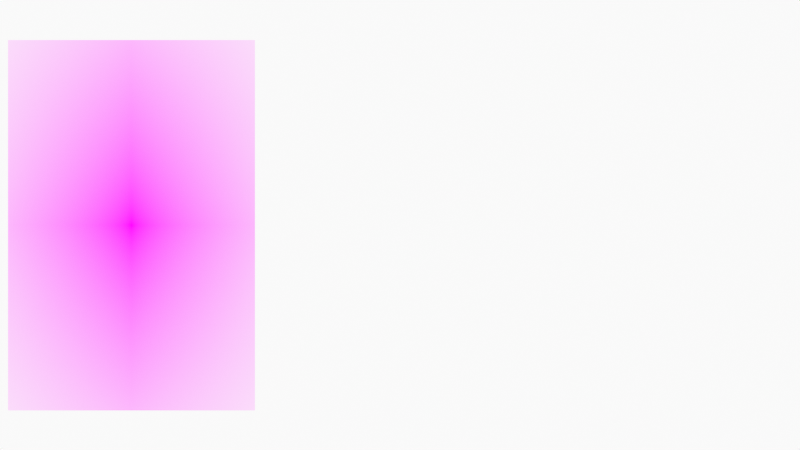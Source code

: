 # Source: FaceSpeedDrawing.blend  (saved by Blender 3.1.7; exported with 4.5.12 LTS)
import bpy
from mathutils import Matrix  # noqa: F401  (used for matrix-valued properties, if any)

bpy.ops.wm.read_factory_settings(use_empty=True)
scene = bpy.context.scene
scene.name = 'Scene'

# ---- collections
col_collection = bpy.data.collections.new('Collection'); scene.collection.children.link(col_collection)
col_camera = bpy.data.collections.new('Camera'); scene.collection.children.link(col_camera)

# ---- images (referenced by path relative to the original .blend; pixels are not part of the script)
import os
ASSET_DIR = os.environ.get("B2B_ASSET_DIR", "")  # directory of the original .blend (textures are referenced by path, not embedded)
HERE = os.path.dirname(os.path.abspath(__file__))  # packed textures are extracted next to this script under _unpacked/

def load_image(name, relpath, width, height, colorspace="sRGB"):
    """Load a texture the original file referenced (path relative to the .blend, or extracted next to this script)."""
    p = next((c for c in (os.path.join(HERE, relpath), os.path.join(ASSET_DIR, relpath)) if relpath and os.path.exists(c)), "")
    if p:
        img = bpy.data.images.load(p, check_existing=True)
        img.name = name
    else:  # same state as the original file: an image datablock whose file is absent (Cycles renders it pink)
        img = bpy.data.images.new(name, width, height)
        img.source = "FILE"
        img.filepath = "//" + (relpath or name)
    img.colorspace_settings.name = colorspace
    return img
img_53d36704_1c6a_4604_8d72_0f4b0a32cb88_adult_athlete_business_697 = load_image('53d36704-1c6a-4604-8d72-0f4b0a32cb88-adult-athlete-business-697', '53d36704-1c6a-4604-8d72-0f4b0a32cb88-adult-athlete-business-697509_20181128102220-8f2813bb-f944-4f8b-9cbe-e318b5220486.jpg', 1024, 1024, 'sRGB')

# ---- materials (node trees are filled in below, after node groups)
mat_solid_stroke = bpy.data.materials.new('Solid Stroke')
mat_solid_stroke.use_transparent_shadow = False
mat_squares_stroke = bpy.data.materials.new('Squares Stroke')
mat_squares_stroke.use_transparent_shadow = False
mat_solid_fill = bpy.data.materials.new('Solid Fill')
mat_solid_fill.use_transparent_shadow = False
mat_dots_stroke = bpy.data.materials.new('Dots Stroke')
mat_dots_stroke.use_transparent_shadow = False
mat_53d36704_1c6a_4604_8d72_0f4b0a32cb88_adult_athlete_business_697 = bpy.data.materials.new('53d36704-1c6a-4604-8d72-0f4b0a32cb88-adult-athlete-business-697')
mat_53d36704_1c6a_4604_8d72_0f4b0a32cb88_adult_athlete_business_697.surface_render_method = 'BLENDED'
mat_53d36704_1c6a_4604_8d72_0f4b0a32cb88_adult_athlete_business_697.blend_method = 'BLEND'
mat_53d36704_1c6a_4604_8d72_0f4b0a32cb88_adult_athlete_business_697.use_transparent_shadow = False

# ---- node groups
ng_iap_shadeless = bpy.data.node_groups.new('IAP_SHADELESS', 'ShaderNodeTree')
_s = ng_iap_shadeless.interface.new_socket(name='Shader', in_out='OUTPUT', socket_type='NodeSocketShader')
_s = ng_iap_shadeless.interface.new_socket(name='Color', in_out='INPUT', socket_type='NodeSocketColor')
_N = ng_iap_shadeless.nodes; _L = ng_iap_shadeless.links
n0 = _N.new('NodeGroupOutput'); n0.name = 'Group Output'; n0.location = (0, 0)
n1 = _N.new('NodeGroupInput'); n1.name = 'Group Input'; n1.location = (-600, -240)
n2 = _N.new('ShaderNodeBsdfDiffuse'); n2.name = 'Diffuse BSDF'; n2.location = (-400, -60)
n3 = _N.new('ShaderNodeEmission'); n3.name = 'Emission'; n3.location = (-400, -240)
n4 = _N.new('ShaderNodeLightPath'); n4.name = 'Light Path'; n4.location = (-1200, 30)
n5 = _N.new('ShaderNodeMath'); n5.name = 'Math'; n5.location = (-800, 30)
n5.label = 'Bounce Count'
n5.operation = 'SUBTRACT'
n6 = _N.new('ShaderNodeMath'); n6.name = 'Math.001'; n6.location = (-600, 30)
n6.label = 'Camera or Refracted'
n6.operation = 'SUBTRACT'
n6.inputs[0].default_value = 1.0
n7 = _N.new('ShaderNodeMath'); n7.name = 'Math.002'; n7.location = (-1000, 390)
n7.label = 'Limit Reflections'
n7.operation = 'SUBTRACT'
n7.inputs[0].default_value = 2.0
n8 = _N.new('ShaderNodeMath'); n8.name = 'Math.003'; n8.location = (-800, 300)
n8.label = 'Camera Ray to Glossy'
n8.operation = 'MULTIPLY'
n9 = _N.new('ShaderNodeMath'); n9.name = 'Math.004'; n9.location = (-600, 210)
n9.label = 'Shadow or Reflection?'
n9.operation = 'MAXIMUM'
n10 = _N.new('ShaderNodeMath'); n10.name = 'Math.005'; n10.location = (-400, 120)
n10.label = 'Shadow, Reflect or Refract?'
n10.operation = 'MAXIMUM'
n11 = _N.new('ShaderNodeMixShader'); n11.name = 'Mix Shader'; n11.location = (-200, 0)
_L.new(n1.outputs[0], n2.inputs[0])
_L.new(n1.outputs[0], n3.inputs[0])
_L.new(n4.outputs[9], n5.inputs[0])
_L.new(n4.outputs[13], n5.inputs[1])
_L.new(n5.outputs[0], n6.inputs[1])
_L.new(n4.outputs[9], n7.inputs[1])
_L.new(n7.outputs[0], n8.inputs[0])
_L.new(n4.outputs[3], n8.inputs[1])
_L.new(n8.outputs[0], n9.inputs[0])
_L.new(n4.outputs[1], n9.inputs[1])
_L.new(n9.outputs[0], n10.inputs[0])
_L.new(n6.outputs[0], n10.inputs[1])
_L.new(n10.outputs[0], n11.inputs[0])
_L.new(n2.outputs[0], n11.inputs[1])
_L.new(n3.outputs[0], n11.inputs[2])
_L.new(n11.outputs[0], n0.inputs[0])
n0.is_active_output = True

# ---- material node trees
mat_dots_stroke.use_nodes = True; mat_dots_stroke.node_tree.nodes.clear()
_N = mat_dots_stroke.node_tree.nodes; _L = mat_dots_stroke.node_tree.links
n0 = _N.new('ShaderNodeOutputMaterial'); n0.name = 'Material Output'; n0.location = (300, 300)
n1 = _N.new('ShaderNodeBsdfPrincipled'); n1.name = 'Principled BSDF'; n1.location = (10, 300)
n1.distribution = 'GGX'
n1.subsurface_method = 'RANDOM_WALK_SKIN'
n1.inputs[2].default_value = 0.4
n1.inputs[3].default_value = 1.45
n1.inputs[27].default_value = (0.0, 0.0, 0.0, 1.0)
n1.inputs[28].default_value = 1.0
_L.new(n1.outputs[0], n0.inputs[0])
n0.is_active_output = True
mat_53d36704_1c6a_4604_8d72_0f4b0a32cb88_adult_athlete_business_697.use_nodes = True; mat_53d36704_1c6a_4604_8d72_0f4b0a32cb88_adult_athlete_business_697.node_tree.nodes.clear()
_N = mat_53d36704_1c6a_4604_8d72_0f4b0a32cb88_adult_athlete_business_697.node_tree.nodes; _L = mat_53d36704_1c6a_4604_8d72_0f4b0a32cb88_adult_athlete_business_697.node_tree.links
n0 = _N.new('ShaderNodeOutputMaterial'); n0.name = 'Material Output'; n0.location = (300, 300)
n1 = _N.new('ShaderNodeTexImage'); n1.name = 'Image Texture'; n1.location = (-400, 60)
n1.image = img_53d36704_1c6a_4604_8d72_0f4b0a32cb88_adult_athlete_business_697
n1.extension = 'CLIP'
n2 = _N.new('ShaderNodeGroup'); n2.name = 'Group'; n2.location = (-200, 60)
n2.node_tree = ng_iap_shadeless
n3 = _N.new('ShaderNodeBsdfTransparent'); n3.name = 'Transparent BSDF'; n3.location = (-200, 240)
n4 = _N.new('ShaderNodeMixShader'); n4.name = 'Mix Shader'; n4.location = (0, 300)
_L.new(n1.outputs[0], n2.inputs[0])
_L.new(n1.outputs[1], n4.inputs[0])
_L.new(n3.outputs[0], n4.inputs[1])
_L.new(n2.outputs[0], n4.inputs[2])
_L.new(n4.outputs[0], n0.inputs[0])
n0.is_active_output = True

# ---- world
world_world = bpy.data.worlds.new('World'); scene.world = world_world
world_world.use_nodes = True; world_world.node_tree.nodes.clear()
_N = world_world.node_tree.nodes; _L = world_world.node_tree.links
n0 = _N.new('ShaderNodeOutputWorld'); n0.name = 'World Output'; n0.location = (300, 300)
n1 = _N.new('ShaderNodeBackground'); n1.name = 'Background'; n1.location = (10, 300)
n1.inputs[0].default_value = (0.9513, 0.9513, 0.9513, 1.0)
_L.new(n1.outputs[0], n0.inputs[0])
n0.is_active_output = True
world_world.color = (0.9513, 0.9513, 0.9513)
world_world.use_sun_shadow = False
world_world.sun_shadow_jitter_overblur = 0.0

# ---- cameras
cam_camera = bpy.data.cameras.new('Camera')
cam_camera.display_size = 2.0

# ---- meshes
me_53d36704_1c6a_4604_8d72_0f4b0a32cb88_adult_athlete_business_697 = bpy.data.meshes.new('53d36704-1c6a-4604-8d72-0f4b0a32cb88-adult-athlete-business-697')
me_53d36704_1c6a_4604_8d72_0f4b0a32cb88_adult_athlete_business_697.from_pydata([(-0.3333, -0.5, 0.0), (0.3333, -0.5, 0.0), (-0.3333, 0.5, 0.0), (0.3333, 0.5, 0.0)], [], [(0, 1, 3, 2)])
_uv = me_53d36704_1c6a_4604_8d72_0f4b0a32cb88_adult_athlete_business_697.uv_layers.new(name='UVMap')
_uv.uv.foreach_set('vector', [0.0, 0.0, 1.0, 0.0, 1.0, 1.0, 0.0, 1.0])
me_53d36704_1c6a_4604_8d72_0f4b0a32cb88_adult_athlete_business_697.materials.append(mat_53d36704_1c6a_4604_8d72_0f4b0a32cb88_adult_athlete_business_697)
me_53d36704_1c6a_4604_8d72_0f4b0a32cb88_adult_athlete_business_697.use_remesh_fix_poles = True
me_53d36704_1c6a_4604_8d72_0f4b0a32cb88_adult_athlete_business_697.use_remesh_preserve_attributes = False
me_53d36704_1c6a_4604_8d72_0f4b0a32cb88_adult_athlete_business_697.update()

# ---- objects
ob_stroke = bpy.data.objects.new('Stroke', None)
ob_53d36704_1c6a_4604_8d72_0f4b0a32cb88_adult_athlete_business_697 = bpy.data.objects.new('53d36704-1c6a-4604-8d72-0f4b0a32cb88-adult-athlete-business-697', me_53d36704_1c6a_4604_8d72_0f4b0a32cb88_adult_athlete_business_697)
ob_camera = bpy.data.objects.new('Camera', cam_camera)

# ---- transforms, parenting, visibility, modifiers, constraints
ob_stroke.location = (0.0, 0.0, 0.0)
ob_stroke.empty_display_size = 0.2
ob_stroke.empty_image_offset = (0.0, 0.0)
ob_stroke.empty_image_side = 'FRONT'
ob_stroke.use_grease_pencil_lights = True
ob_stroke.lineart.crease_threshold = 0.0
ob_53d36704_1c6a_4604_8d72_0f4b0a32cb88_adult_athlete_business_697.location = (-2.9, 0.0, 0.0)
ob_53d36704_1c6a_4604_8d72_0f4b0a32cb88_adult_athlete_business_697.rotation_euler = (1.571, 0.0, 0.0)
ob_53d36704_1c6a_4604_8d72_0f4b0a32cb88_adult_athlete_business_697.scale = (4.0, 4.0, 4.0)
ob_camera.location = (0.0, -12.0, 0.0)
ob_camera.rotation_euler = (1.571, -0.0, -0.0)
ob_camera.empty_image_side = 'FRONT'
ob_camera.lineart.crease_threshold = 0.0

# ---- collection membership
col_collection.objects.link(ob_stroke)
col_collection.objects.link(ob_53d36704_1c6a_4604_8d72_0f4b0a32cb88_adult_athlete_business_697)
col_camera.objects.link(ob_camera)

# ---- scene / render settings (as saved in the file)
scene.camera = ob_camera
scene.frame_start = 1; scene.frame_end = 250; scene.frame_set(1)
scene.render.engine = 'BLENDER_EEVEE_NEXT'
scene.cycles.sampling_pattern = 'TABULATED_SOBOL'
scene.cycles.use_light_tree = False
scene.view_settings.view_transform = 'Standard'
bpy.context.view_layer.update()
